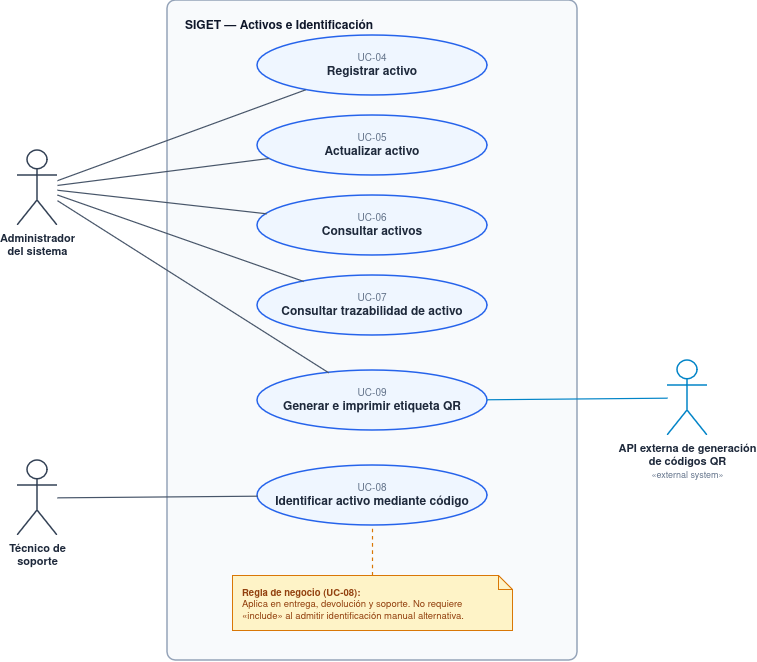

The diagram above was exported from draw.io. Its source (the exported page's mxGraphModel, read from the mxfile embedded in the PNG):
<mxGraphModel dx="1294" dy="732" grid="1" gridSize="10" guides="1" tooltips="1" connect="1" arrows="1" fold="1" page="1" pageScale="1" pageWidth="850" pageHeight="1100" math="0" shadow="0">
  <root>
    <mxCell id="0" />
    <mxCell id="1" parent="0" />
    <mxCell id="boundary" parent="1" style="rounded=1;arcSize=2;whiteSpace=wrap;html=1;align=left;verticalAlign=top;spacingTop=12;spacingLeft=16;fontStyle=1;fontSize=12;fontFamily=Helvetica;fillColor=#F8FAFC;strokeColor=#94A3B8;strokeWidth=1.5;fontColor=#0F172A;" value="SIGET — Activos e Identificación" vertex="1">
      <mxGeometry height="660" width="410" x="220" y="40" as="geometry" />
    </mxCell>
    <mxCell id="admin" parent="1" style="shape=umlActor;verticalLabelPosition=bottom;verticalAlign=top;html=1;outlineConnect=0;fontFamily=Helvetica;fontSize=11;fontStyle=1;fontColor=#1E293B;strokeColor=#334155;strokeWidth=1.5;fillColor=none;" value="Administrador&#10;del sistema" vertex="1">
      <mxGeometry height="75" width="40" x="70" y="190" as="geometry" />
    </mxCell>
    <mxCell id="tecnico" parent="1" style="shape=umlActor;verticalLabelPosition=bottom;verticalAlign=top;html=1;outlineConnect=0;fontFamily=Helvetica;fontSize=11;fontStyle=1;fontColor=#1E293B;strokeColor=#334155;strokeWidth=1.5;fillColor=none;" value="Técnico de&#10;soporte" vertex="1">
      <mxGeometry height="75" width="40" x="70" y="500" as="geometry" />
    </mxCell>
    <mxCell id="api_qr" parent="1" style="shape=umlActor;verticalLabelPosition=bottom;verticalAlign=top;html=1;outlineConnect=0;fontFamily=Helvetica;fontSize=11;fontStyle=1;fontColor=#1E293B;strokeColor=#0284C7;strokeWidth=1.5;fillColor=none;" value="API externa de generación&#10;de códigos QR&#10;&lt;span style=&quot;font-size: 9px; font-weight: normal; color: #64748B;&quot;&gt;«external system»&lt;/span&gt;" vertex="1">
      <mxGeometry height="75" width="40" x="720" y="400" as="geometry" />
    </mxCell>
    <mxCell id="uc04" parent="1" style="ellipse;whiteSpace=wrap;html=1;fontFamily=Helvetica;fillColor=#EFF6FF;strokeColor=#2563EB;strokeWidth=1.5;fontColor=#1E293B;" value="&lt;font color=&quot;#64748b&quot; style=&quot;font-size: 10px;&quot;&gt;UC-04&lt;/font&gt;&lt;br/&gt;&lt;b style=&quot;font-size: 12px;&quot;&gt;Registrar activo&lt;/b&gt;" vertex="1">
      <mxGeometry height="60" width="230" x="310" y="75" as="geometry" />
    </mxCell>
    <mxCell id="uc05" parent="1" style="ellipse;whiteSpace=wrap;html=1;fontFamily=Helvetica;fillColor=#EFF6FF;strokeColor=#2563EB;strokeWidth=1.5;fontColor=#1E293B;" value="&lt;font color=&quot;#64748b&quot; style=&quot;font-size: 10px;&quot;&gt;UC-05&lt;/font&gt;&lt;br/&gt;&lt;b style=&quot;font-size: 12px;&quot;&gt;Actualizar activo&lt;/b&gt;" vertex="1">
      <mxGeometry height="60" width="230" x="310" y="155" as="geometry" />
    </mxCell>
    <mxCell id="uc06" parent="1" style="ellipse;whiteSpace=wrap;html=1;fontFamily=Helvetica;fillColor=#EFF6FF;strokeColor=#2563EB;strokeWidth=1.5;fontColor=#1E293B;" value="&lt;font color=&quot;#64748b&quot; style=&quot;font-size: 10px;&quot;&gt;UC-06&lt;/font&gt;&lt;br/&gt;&lt;b style=&quot;font-size: 12px;&quot;&gt;Consultar activos&lt;/b&gt;" vertex="1">
      <mxGeometry height="60" width="230" x="310" y="235" as="geometry" />
    </mxCell>
    <mxCell id="uc07" parent="1" style="ellipse;whiteSpace=wrap;html=1;fontFamily=Helvetica;fillColor=#EFF6FF;strokeColor=#2563EB;strokeWidth=1.5;fontColor=#1E293B;" value="&lt;font color=&quot;#64748b&quot; style=&quot;font-size: 10px;&quot;&gt;UC-07&lt;/font&gt;&lt;br/&gt;&lt;b style=&quot;font-size: 12px;&quot;&gt;Consultar trazabilidad de activo&lt;/b&gt;" vertex="1">
      <mxGeometry height="60" width="230" x="310" y="315" as="geometry" />
    </mxCell>
    <mxCell id="uc09" parent="1" style="ellipse;whiteSpace=wrap;html=1;fontFamily=Helvetica;fillColor=#EFF6FF;strokeColor=#2563EB;strokeWidth=1.5;fontColor=#1E293B;" value="&lt;font color=&quot;#64748b&quot; style=&quot;font-size: 10px;&quot;&gt;UC-09&lt;/font&gt;&lt;br/&gt;&lt;b style=&quot;font-size: 12px;&quot;&gt;Generar e imprimir etiqueta QR&lt;/b&gt;" vertex="1">
      <mxGeometry height="60" width="230" x="310" y="410" as="geometry" />
    </mxCell>
    <mxCell id="uc08" parent="1" style="ellipse;whiteSpace=wrap;html=1;fontFamily=Helvetica;fillColor=#EFF6FF;strokeColor=#2563EB;strokeWidth=1.5;fontColor=#1E293B;" value="&lt;font color=&quot;#64748b&quot; style=&quot;font-size: 10px;&quot;&gt;UC-08&lt;/font&gt;&lt;br/&gt;&lt;b style=&quot;font-size: 12px;&quot;&gt;Identificar activo mediante código&lt;/b&gt;" vertex="1">
      <mxGeometry height="60" width="230" x="310" y="505" as="geometry" />
    </mxCell>
    <mxCell id="nota" parent="1" style="shape=note;whiteSpace=wrap;html=1;size=14;verticalAlign=top;align=left;spacingTop=6;spacingLeft=8;spacingRight=8;fontSize=9.5;fontFamily=Helvetica;fillColor=#FEF3C7;strokeColor=#D97706;strokeWidth=1;fontColor=#92400E;" value="&lt;b&gt;Regla de negocio (UC-08):&lt;/b&gt;&lt;br/&gt;Aplica en entrega, devolución y soporte. No requiere «include» al admitir identificación manual alternativa." vertex="1">
      <mxGeometry height="55" width="280" x="285" y="615" as="geometry" />
    </mxCell>
    <mxCell id="a1" edge="1" parent="1" source="admin" style="edgeStyle=straight;html=1;endArrow=none;strokeColor=#475569;strokeWidth=1.2;" target="uc04">
      <mxGeometry relative="1" as="geometry" />
    </mxCell>
    <mxCell id="a2" edge="1" parent="1" source="admin" style="edgeStyle=straight;html=1;endArrow=none;strokeColor=#475569;strokeWidth=1.2;" target="uc05">
      <mxGeometry relative="1" as="geometry" />
    </mxCell>
    <mxCell id="a3" edge="1" parent="1" source="admin" style="edgeStyle=straight;html=1;endArrow=none;strokeColor=#475569;strokeWidth=1.2;" target="uc06">
      <mxGeometry relative="1" as="geometry" />
    </mxCell>
    <mxCell id="a4" edge="1" parent="1" source="admin" style="edgeStyle=straight;html=1;endArrow=none;strokeColor=#475569;strokeWidth=1.2;" target="uc07">
      <mxGeometry relative="1" as="geometry" />
    </mxCell>
    <mxCell id="a5" edge="1" parent="1" source="admin" style="edgeStyle=straight;html=1;endArrow=none;strokeColor=#475569;strokeWidth=1.2;" target="uc09">
      <mxGeometry relative="1" as="geometry" />
    </mxCell>
    <mxCell id="t1" edge="1" parent="1" source="tecnico" style="edgeStyle=straight;html=1;endArrow=none;strokeColor=#475569;strokeWidth=1.2;" target="uc08">
      <mxGeometry relative="1" as="geometry" />
    </mxCell>
    <mxCell id="q1" edge="1" parent="1" source="api_qr" style="edgeStyle=straight;html=1;endArrow=none;strokeColor=#0284C7;strokeWidth=1.2;" target="uc09">
      <mxGeometry relative="1" as="geometry" />
    </mxCell>
    <mxCell id="n1" edge="1" parent="1" source="nota" style="edgeStyle=straight;dashed=1;html=1;endArrow=none;strokeColor=#D97706;strokeWidth=1.2;" target="uc08">
      <mxGeometry relative="1" as="geometry" />
    </mxCell>
  </root>
</mxGraphModel>